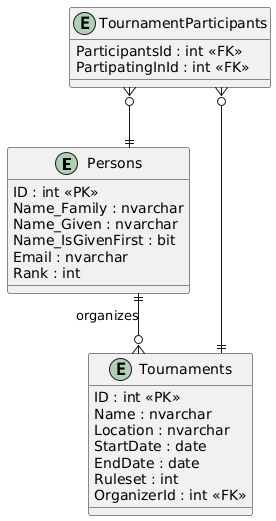

The diagram above was rendered by PlantUML. Its source (embedded in the PNG):
@startuml
skinparam linetype ortho

entity Persons {
    ID : int <<PK>>
    Name_Family : nvarchar
    Name_Given : nvarchar
    Name_IsGivenFirst : bit
    Email : nvarchar
    Rank : int
}

entity Tournaments {
    ID : int <<PK>>
    Name : nvarchar
    Location : nvarchar
    StartDate : date
    EndDate : date
    Ruleset : int
    OrganizerId : int <<FK>>
}

entity TournamentParticipants {
    ParticipantsId : int <<FK>>
    PartipatingInId : int <<FK>>
    ' Ranking : int
}

TournamentParticipants }o--|| Tournaments
TournamentParticipants }o--|| Persons

Persons ||--o{ Tournaments : "organizes"
@enduml